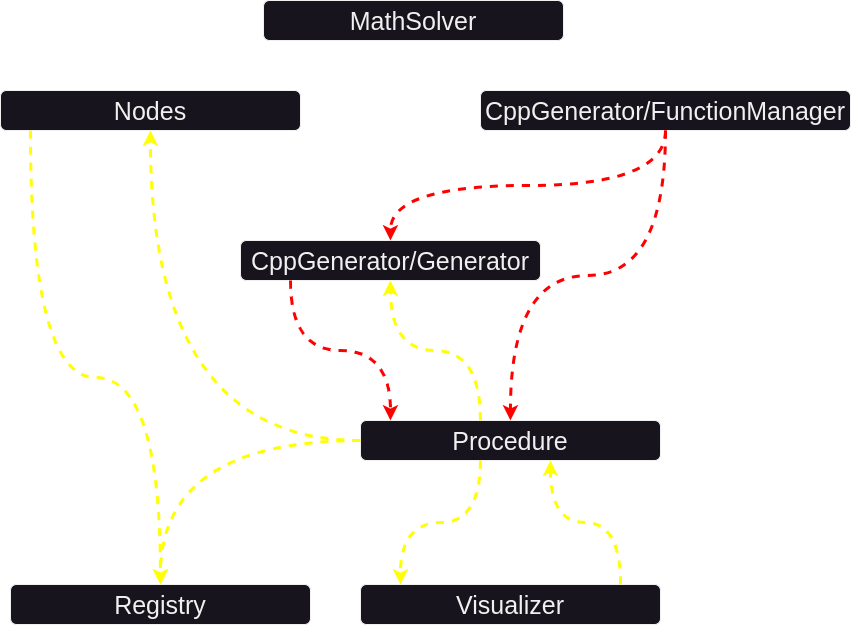

The diagram above was exported from draw.io. Its source (the exported page's mxGraphModel, read from the mxfile embedded in the PNG):
<mxGraphModel dx="1349" dy="2167" grid="1" gridSize="10" guides="1" tooltips="1" connect="1" arrows="1" fold="1" page="1" pageScale="1" pageWidth="827" pageHeight="1169" math="0" shadow="0">
  <root>
    <mxCell id="0" />
    <mxCell id="1" parent="0" />
    <mxCell id="LfvevCL7HeNV2BPUpht0-1" value="CppGenerator/FunctionManager" style="rounded=1;whiteSpace=wrap;html=1;fontSize=25;" vertex="1" parent="1">
      <mxGeometry x="480" width="370" height="40" as="geometry" />
    </mxCell>
    <mxCell id="LfvevCL7HeNV2BPUpht0-2" value="CppGenerator/Generator" style="rounded=1;whiteSpace=wrap;html=1;fontSize=25;" vertex="1" parent="1">
      <mxGeometry x="240" y="150" width="300" height="40" as="geometry" />
    </mxCell>
    <mxCell id="LfvevCL7HeNV2BPUpht0-4" value="MathSolver" style="rounded=1;whiteSpace=wrap;html=1;fontSize=25;" vertex="1" parent="1">
      <mxGeometry x="263" y="-90" width="300" height="40" as="geometry" />
    </mxCell>
    <mxCell id="LfvevCL7HeNV2BPUpht0-5" value="Nodes" style="rounded=1;whiteSpace=wrap;html=1;fontSize=25;" vertex="1" parent="1">
      <mxGeometry width="300" height="40" as="geometry" />
    </mxCell>
    <mxCell id="LfvevCL7HeNV2BPUpht0-6" value="Procedure" style="rounded=1;whiteSpace=wrap;html=1;fontSize=25;" vertex="1" parent="1">
      <mxGeometry x="360" y="330" width="300" height="40" as="geometry" />
    </mxCell>
    <mxCell id="LfvevCL7HeNV2BPUpht0-7" value="Registry" style="rounded=1;whiteSpace=wrap;html=1;fontSize=25;" vertex="1" parent="1">
      <mxGeometry x="10" y="494" width="300" height="40" as="geometry" />
    </mxCell>
    <mxCell id="LfvevCL7HeNV2BPUpht0-8" value="Visualizer" style="rounded=1;whiteSpace=wrap;html=1;fontSize=25;" vertex="1" parent="1">
      <mxGeometry x="360" y="494" width="300" height="40" as="geometry" />
    </mxCell>
    <mxCell id="LfvevCL7HeNV2BPUpht0-9" value="" style="curved=1;endArrow=classic;html=1;rounded=0;edgeStyle=orthogonalEdgeStyle;flowAnimation=1;strokeColor=#FF0000;strokeWidth=3;" edge="1" parent="1" source="LfvevCL7HeNV2BPUpht0-1" target="LfvevCL7HeNV2BPUpht0-2">
      <mxGeometry width="50" height="50" relative="1" as="geometry">
        <mxPoint x="640" y="360" as="sourcePoint" />
        <mxPoint x="690" y="310" as="targetPoint" />
      </mxGeometry>
    </mxCell>
    <mxCell id="LfvevCL7HeNV2BPUpht0-11" value="" style="curved=1;endArrow=classic;html=1;rounded=0;edgeStyle=orthogonalEdgeStyle;flowAnimation=1;strokeColor=#FFFF00;strokeWidth=3;" edge="1" parent="1" source="LfvevCL7HeNV2BPUpht0-6" target="LfvevCL7HeNV2BPUpht0-2">
      <mxGeometry width="50" height="50" relative="1" as="geometry">
        <mxPoint x="600" y="560" as="sourcePoint" />
        <mxPoint x="590" y="600" as="targetPoint" />
        <Array as="points">
          <mxPoint x="480" y="260" />
          <mxPoint x="390" y="260" />
        </Array>
      </mxGeometry>
    </mxCell>
    <mxCell id="LfvevCL7HeNV2BPUpht0-12" value="" style="curved=1;endArrow=classic;html=1;rounded=0;edgeStyle=orthogonalEdgeStyle;flowAnimation=1;strokeColor=#FFFF00;strokeWidth=3;" edge="1" parent="1" source="LfvevCL7HeNV2BPUpht0-6" target="LfvevCL7HeNV2BPUpht0-5">
      <mxGeometry width="50" height="50" relative="1" as="geometry">
        <mxPoint x="570" y="380" as="sourcePoint" />
        <mxPoint x="400" y="200" as="targetPoint" />
      </mxGeometry>
    </mxCell>
    <mxCell id="LfvevCL7HeNV2BPUpht0-13" value="" style="curved=1;endArrow=classic;html=1;rounded=0;edgeStyle=orthogonalEdgeStyle;flowAnimation=1;strokeColor=#FF0000;strokeWidth=3;" edge="1" parent="1" source="LfvevCL7HeNV2BPUpht0-1" target="LfvevCL7HeNV2BPUpht0-6">
      <mxGeometry width="50" height="50" relative="1" as="geometry">
        <mxPoint x="550" y="635" as="sourcePoint" />
        <mxPoint x="570" y="250" as="targetPoint" />
      </mxGeometry>
    </mxCell>
    <mxCell id="LfvevCL7HeNV2BPUpht0-14" value="" style="curved=1;endArrow=classic;html=1;rounded=0;edgeStyle=orthogonalEdgeStyle;flowAnimation=1;strokeColor=#FF0000;strokeWidth=3;" edge="1" parent="1" source="LfvevCL7HeNV2BPUpht0-2" target="LfvevCL7HeNV2BPUpht0-6">
      <mxGeometry width="50" height="50" relative="1" as="geometry">
        <mxPoint x="580" y="70" as="sourcePoint" />
        <mxPoint x="380" y="585" as="targetPoint" />
        <Array as="points">
          <mxPoint x="290" y="260" />
          <mxPoint x="390" y="260" />
        </Array>
      </mxGeometry>
    </mxCell>
    <mxCell id="LfvevCL7HeNV2BPUpht0-16" value="" style="curved=1;endArrow=classic;html=1;rounded=0;edgeStyle=orthogonalEdgeStyle;flowAnimation=1;strokeColor=#FFFF00;strokeWidth=3;" edge="1" parent="1" source="LfvevCL7HeNV2BPUpht0-8" target="LfvevCL7HeNV2BPUpht0-6">
      <mxGeometry width="50" height="50" relative="1" as="geometry">
        <mxPoint x="380" y="585" as="sourcePoint" />
        <mxPoint x="160" y="90" as="targetPoint" />
        <Array as="points">
          <mxPoint x="620" y="432" />
          <mxPoint x="550" y="432" />
        </Array>
      </mxGeometry>
    </mxCell>
    <mxCell id="LfvevCL7HeNV2BPUpht0-17" value="" style="curved=1;endArrow=classic;html=1;rounded=0;edgeStyle=orthogonalEdgeStyle;flowAnimation=1;strokeColor=#FFFF00;strokeWidth=3;" edge="1" parent="1" source="LfvevCL7HeNV2BPUpht0-6" target="LfvevCL7HeNV2BPUpht0-7">
      <mxGeometry width="50" height="50" relative="1" as="geometry">
        <mxPoint x="370" y="360" as="sourcePoint" />
        <mxPoint x="160" y="90" as="targetPoint" />
      </mxGeometry>
    </mxCell>
    <mxCell id="LfvevCL7HeNV2BPUpht0-18" value="" style="curved=1;endArrow=classic;html=1;rounded=0;edgeStyle=orthogonalEdgeStyle;flowAnimation=1;strokeColor=#FFFF00;strokeWidth=3;" edge="1" parent="1" source="LfvevCL7HeNV2BPUpht0-5" target="LfvevCL7HeNV2BPUpht0-7">
      <mxGeometry width="50" height="50" relative="1" as="geometry">
        <mxPoint x="520" y="380" as="sourcePoint" />
        <mxPoint x="230" y="620" as="targetPoint" />
        <Array as="points">
          <mxPoint x="30" y="287" />
          <mxPoint x="160" y="287" />
        </Array>
      </mxGeometry>
    </mxCell>
    <mxCell id="LfvevCL7HeNV2BPUpht0-19" value="" style="curved=1;endArrow=classic;html=1;rounded=0;edgeStyle=orthogonalEdgeStyle;flowAnimation=1;strokeColor=#FFFF00;strokeWidth=3;" edge="1" parent="1" source="LfvevCL7HeNV2BPUpht0-6" target="LfvevCL7HeNV2BPUpht0-8">
      <mxGeometry width="50" height="50" relative="1" as="geometry">
        <mxPoint x="610" y="440" as="sourcePoint" />
        <mxPoint x="480" y="470" as="targetPoint" />
        <Array as="points">
          <mxPoint x="480" y="432" />
          <mxPoint x="400" y="432" />
        </Array>
      </mxGeometry>
    </mxCell>
  </root>
</mxGraphModel>